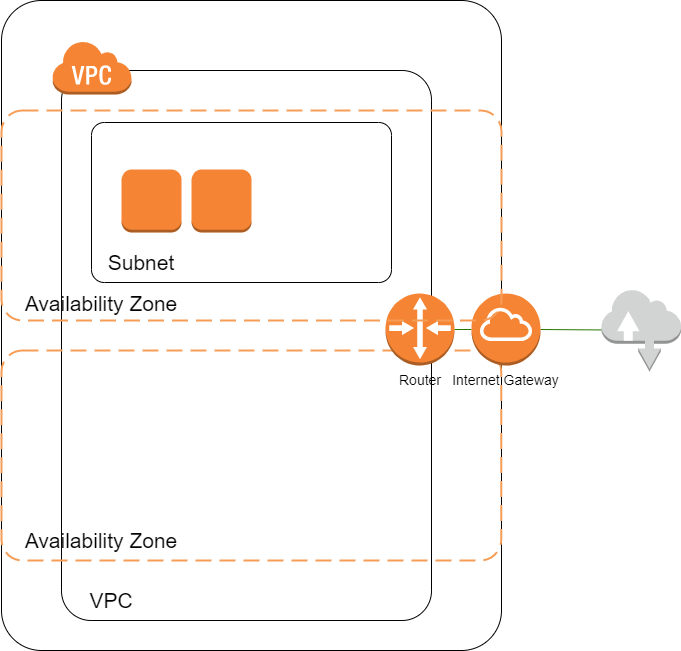

The diagram above was exported from draw.io. Its source (the exported page's mxGraphModel, read from the mxfile embedded in the PNG):
<mxGraphModel dx="2101" dy="967" grid="1" gridSize="10" guides="1" tooltips="1" connect="1" arrows="1" fold="1" page="1" pageScale="1" pageWidth="827" pageHeight="1169" math="0" shadow="0">
  <root>
    <mxCell id="0" />
    <mxCell id="1" parent="0" />
    <mxCell id="3" value="" style="rounded=1;whiteSpace=wrap;html=1;arcSize=8;" vertex="1" parent="1">
      <mxGeometry x="30" y="160" width="500" height="650" as="geometry" />
    </mxCell>
    <mxCell id="4" value="" style="rounded=1;whiteSpace=wrap;html=1;arcSize=8;" vertex="1" parent="1">
      <mxGeometry x="90" y="230" width="370" height="550" as="geometry" />
    </mxCell>
    <mxCell id="14" style="rounded=0;orthogonalLoop=1;jettySize=auto;html=1;exitX=1;exitY=0.5;exitDx=0;exitDy=0;exitPerimeter=0;endArrow=none;endFill=0;fillColor=#60a917;strokeColor=#2D7600;" edge="1" parent="1" source="8" target="11">
      <mxGeometry relative="1" as="geometry" />
    </mxCell>
    <mxCell id="9" value="" style="outlineConnect=0;dashed=0;verticalLabelPosition=bottom;verticalAlign=top;align=center;html=1;shape=mxgraph.aws3.virtual_private_cloud;fillColor=#F58534;gradientColor=none;" vertex="1" parent="1">
      <mxGeometry x="80.5" y="200" width="79.5" height="54" as="geometry" />
    </mxCell>
    <mxCell id="15" value="" style="rounded=1;arcSize=10;dashed=1;strokeColor=#F59D56;fillColor=none;gradientColor=none;dashPattern=8 4;strokeWidth=2;" vertex="1" parent="1">
      <mxGeometry x="30" y="510" width="499.75" height="210" as="geometry" />
    </mxCell>
    <mxCell id="16" style="rounded=0;orthogonalLoop=1;jettySize=auto;html=1;endArrow=none;endFill=0;fillColor=#60a917;strokeColor=#2D7600;exitX=1;exitY=0.5;exitDx=0;exitDy=0;exitPerimeter=0;entryX=0;entryY=0.5;entryDx=0;entryDy=0;entryPerimeter=0;" edge="1" parent="1" source="7" target="8">
      <mxGeometry relative="1" as="geometry">
        <mxPoint x="579" y="499" as="sourcePoint" />
        <mxPoint x="740" y="499" as="targetPoint" />
      </mxGeometry>
    </mxCell>
    <mxCell id="7" value="" style="outlineConnect=0;dashed=0;verticalLabelPosition=bottom;verticalAlign=top;align=center;html=1;shape=mxgraph.aws3.router;fillColor=#F58534;gradientColor=none;" vertex="1" parent="1">
      <mxGeometry x="414" y="453" width="69" height="72" as="geometry" />
    </mxCell>
    <mxCell id="8" value="" style="outlineConnect=0;dashed=0;verticalLabelPosition=bottom;verticalAlign=top;align=center;html=1;shape=mxgraph.aws3.internet_gateway;fillColor=#F58534;gradientColor=none;" vertex="1" parent="1">
      <mxGeometry x="500" y="453" width="69" height="72" as="geometry" />
    </mxCell>
    <mxCell id="11" value="" style="outlineConnect=0;dashed=0;verticalLabelPosition=bottom;verticalAlign=top;align=center;html=1;shape=mxgraph.aws3.internet;fillColor=#D2D3D3;gradientColor=none;" vertex="1" parent="1">
      <mxGeometry x="630" y="448.5" width="79.5" height="82.5" as="geometry" />
    </mxCell>
    <mxCell id="10" value="" style="rounded=1;arcSize=10;dashed=1;strokeColor=#F59D56;fillColor=none;gradientColor=none;dashPattern=8 4;strokeWidth=2;" vertex="1" parent="1">
      <mxGeometry x="30" y="270" width="500" height="210" as="geometry" />
    </mxCell>
    <mxCell id="20" value="&lt;font style=&quot;font-size: 21px&quot;&gt;VPC&lt;/font&gt;" style="text;html=1;strokeColor=none;fillColor=none;align=center;verticalAlign=middle;whiteSpace=wrap;rounded=0;" vertex="1" parent="1">
      <mxGeometry x="120" y="750" width="40" height="20" as="geometry" />
    </mxCell>
    <mxCell id="5" value="&lt;div&gt;&lt;br&gt;&lt;/div&gt;" style="rounded=1;whiteSpace=wrap;html=1;arcSize=8;align=center;" vertex="1" parent="1">
      <mxGeometry x="120" y="282" width="300" height="160" as="geometry" />
    </mxCell>
    <mxCell id="6" value="" style="outlineConnect=0;dashed=0;verticalLabelPosition=bottom;verticalAlign=top;align=center;html=1;shape=mxgraph.aws3.instance;fillColor=#F58534;gradientColor=none;" vertex="1" parent="1">
      <mxGeometry x="150" y="329" width="60" height="63" as="geometry" />
    </mxCell>
    <mxCell id="12" value="" style="outlineConnect=0;dashed=0;verticalLabelPosition=bottom;verticalAlign=top;align=center;html=1;shape=mxgraph.aws3.instance;fillColor=#F58534;gradientColor=none;" vertex="1" parent="1">
      <mxGeometry x="220" y="329" width="60" height="63" as="geometry" />
    </mxCell>
    <mxCell id="21" value="&lt;font style=&quot;font-size: 21px&quot;&gt;Subnet&lt;/font&gt;" style="text;html=1;strokeColor=none;fillColor=none;align=center;verticalAlign=middle;whiteSpace=wrap;rounded=0;" vertex="1" parent="1">
      <mxGeometry x="150" y="412" width="40" height="20" as="geometry" />
    </mxCell>
    <mxCell id="24" value="&lt;font style=&quot;font-size: 14px&quot;&gt;Router&lt;/font&gt;" style="text;html=1;strokeColor=none;fillColor=none;align=center;verticalAlign=middle;whiteSpace=wrap;rounded=0;" vertex="1" parent="1">
      <mxGeometry x="428.5" y="528.75" width="40" height="20" as="geometry" />
    </mxCell>
    <mxCell id="25" value="&lt;font style=&quot;font-size: 14px&quot;&gt;Internet Gateway&lt;/font&gt;" style="text;html=1;strokeColor=none;fillColor=none;align=center;verticalAlign=middle;whiteSpace=wrap;rounded=0;" vertex="1" parent="1">
      <mxGeometry x="476.75" y="528.75" width="115.5" height="20" as="geometry" />
    </mxCell>
    <mxCell id="26" value="&lt;font style=&quot;font-size: 21px&quot;&gt;Availability Zone&lt;/font&gt;" style="text;html=1;strokeColor=none;fillColor=none;align=center;verticalAlign=middle;whiteSpace=wrap;rounded=0;" vertex="1" parent="1">
      <mxGeometry x="40" y="453" width="180" height="20" as="geometry" />
    </mxCell>
    <mxCell id="27" value="&lt;font style=&quot;font-size: 21px&quot;&gt;Availability Zone&lt;/font&gt;" style="text;html=1;strokeColor=none;fillColor=none;align=center;verticalAlign=middle;whiteSpace=wrap;rounded=0;" vertex="1" parent="1">
      <mxGeometry x="40" y="690" width="180" height="20" as="geometry" />
    </mxCell>
  </root>
</mxGraphModel>